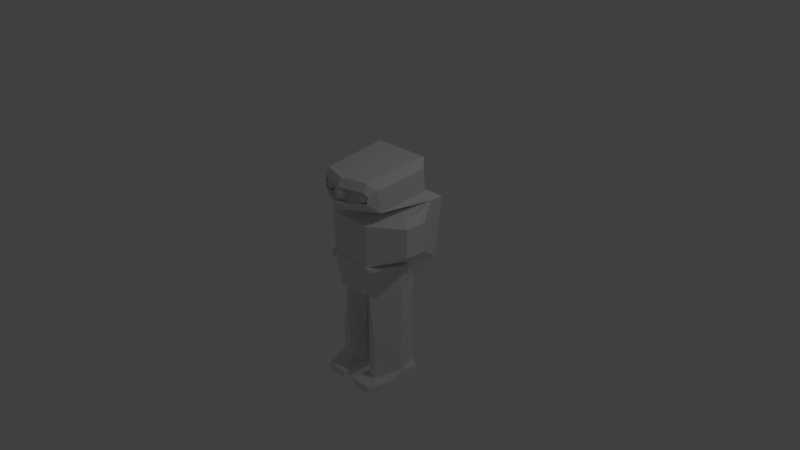 # Source: RobotSoldier.blend  (saved by Blender 2.78.0; exported with 4.5.12 LTS)
import bpy
from mathutils import Matrix  # noqa: F401  (used for matrix-valued properties, if any)

bpy.ops.wm.read_factory_settings(use_empty=True)
scene = bpy.context.scene
scene.name = 'Scene'

# ---- collections
col_collection_1 = bpy.data.collections.new('Collection 1'); scene.collection.children.link(col_collection_1)

# ---- materials (node trees are filled in below, after node groups)
mat_roboeyematerial = bpy.data.materials.new('RoboEyeMaterial')
mat_roboeyematerial.alpha_threshold = 0.0
mat_roboeyematerial.use_transparent_shadow = False
mat_roboeyematerial.roughness = 0.5
mat_robometal = bpy.data.materials.new('RoboMetal')
mat_robometal.alpha_threshold = 0.0
mat_robometal.use_transparent_shadow = False
mat_robometal.roughness = 0.5
mat_robometal.line_color = (0.0, 0.0, 0.0, 1.0)

# ---- material node trees

# ---- world
world_world = bpy.data.worlds.new('World'); scene.world = world_world
world_world.color = (0.05088, 0.05088, 0.05088)
world_world.use_sun_shadow = False
world_world.sun_shadow_jitter_overblur = 0.0
world_world.cycles.sampling_method = 'MANUAL'

# ---- cameras
cam_camera = bpy.data.cameras.new('Camera')
cam_camera.clip_end = 100.0
cam_camera.lens = 35.0
cam_camera.sensor_width = 32.0
cam_camera.sensor_height = 18.0
cam_camera.ortho_scale = 7.314
cam_camera.dof.focus_distance = 0.0
cam_camera.dof.aperture_fstop = 128.0

# ---- lights
light_lamp = bpy.data.lights.new('Lamp', 'POINT')
light_lamp.transmission_factor = 0.0
light_lamp.cutoff_distance = 30.0
light_lamp.energy = 100.0
light_lamp.shadow_buffer_clip_start = 1.001
light_lamp.shadow_soft_size = 0.1
light_lamp.shadow_maximum_resolution = 0.006
light_lamp.use_absolute_resolution = True

# ---- meshes
me_sphere = bpy.data.meshes.new('Sphere')
me_sphere.from_pydata([(0.0, 0.309, 0.9511), (0.0, 0.5878, 0.809), (0.0, 0.809, 0.5878), (0.0, 0.9511, -0.309), (0.0, 0.809, -0.5878), (0.1816, 0.25, 0.9511), (0.3455, 0.4755, 0.809), (0.4755, 0.6545, 0.5878), (0.559, 0.7694, 0.309), (0.5878, 0.809, -4.371e-08), (0.559, 0.7694, -0.309), (0.4755, 0.6545, -0.5878), (0.3455, 0.4755, -0.809), (0.1816, 0.25, -0.9511), (0.2939, 0.09549, 0.9511), (0.559, 0.1816, 0.809), (0.7694, 0.25, 0.5878), (0.9045, 0.2939, 0.309), (0.9511, 0.309, -4.371e-08), (0.9045, 0.2939, -0.309), (0.7694, 0.25, -0.5878), (0.559, 0.1816, -0.809), (0.2939, 0.09549, -0.9511), (0.2939, -0.09549, 0.9511), (0.559, -0.1816, 0.809), (0.7694, -0.25, 0.5878), (0.9045, -0.2939, 0.309), (0.9511, -0.309, -4.371e-08), (0.9045, -0.2939, -0.309), (0.7694, -0.25, -0.5878), (0.559, -0.1816, -0.809), (0.2939, -0.09549, -0.9511), (0.1816, -0.25, 0.9511), (0.3455, -0.4755, 0.809), (0.4755, -0.6545, 0.5878), (0.559, -0.7694, 0.309), (0.5878, -0.809, -4.371e-08), (0.559, -0.7694, -0.309), (0.4755, -0.6545, -0.5878), (0.3455, -0.4755, -0.809), (0.1816, -0.25, -0.9511), (2.761e-08, -0.309, 0.9511), (7.232e-08, -0.5878, 0.809), (-1.709e-08, -0.809, 0.5878), (1.021e-07, -0.9511, 0.309), (1.319e-07, -1.0, -4.371e-08), (-4.689e-08, -0.9511, -0.309), (-1.709e-08, -0.809, -0.5878), (7.232e-08, -0.5878, -0.809), (1.271e-08, -0.309, -0.9511), (0.0, -3.258e-07, -1.0), (-1.915e-07, -5.895e-07, 1.0), (-0.1816, -0.25, 0.9511), (-0.3455, -0.4755, 0.809), (-0.4755, -0.6545, 0.5878), (-0.559, -0.7694, 0.309), (-0.5878, -0.809, -4.371e-08), (-0.559, -0.7694, -0.309), (-0.4755, -0.6545, -0.5878), (-0.3455, -0.4755, -0.809), (-0.1816, -0.25, -0.9511), (-0.2939, -0.09549, 0.9511), (-0.559, -0.1816, 0.809), (-0.7694, -0.25, 0.5878), (-0.9045, -0.2939, 0.309), (-0.9511, -0.309, -4.371e-08), (-0.9045, -0.2939, -0.309), (-0.7694, -0.25, -0.5878), (-0.559, -0.1816, -0.809), (-0.2939, -0.09549, -0.9511), (-0.2939, 0.09549, 0.9511), (-0.559, 0.1816, 0.809), (-0.7694, 0.25, 0.5878), (-0.9045, 0.2939, 0.309), (-0.9511, 0.309, -4.371e-08), (-0.9045, 0.2939, -0.309), (-0.7694, 0.25, -0.5878), (-0.559, 0.1816, -0.809), (-0.2939, 0.09549, -0.9511), (-0.1816, 0.25, 0.9511), (-0.3455, 0.4755, 0.809), (-0.4755, 0.6545, 0.5878), (-0.559, 0.7694, 0.309), (-0.5878, 0.809, -4.371e-08), (-0.559, 0.7694, -0.309), (-0.4755, 0.6545, -0.5878), (-0.3455, 0.4755, -0.809), (-0.1816, 0.25, -0.9511), (-1.065e-07, 0.9511, 0.309), (-1.959e-07, 1.0, -4.371e-08), (-1.065e-07, 0.5878, -0.809), (-1.709e-08, 0.309, -0.9511)], [], [(88, 2, 7, 8), (0, 51, 5), (90, 4, 11, 12), (89, 88, 8, 9), (1, 0, 5, 6), (91, 90, 12, 13), (3, 89, 9, 10), (2, 1, 6, 7), (50, 91, 13), (4, 3, 10, 11), (8, 7, 16, 17), (5, 51, 14), (12, 11, 20, 21), (9, 8, 17, 18), (6, 5, 14, 15), (13, 12, 21, 22), (10, 9, 18, 19), (7, 6, 15, 16), (50, 13, 22), (11, 10, 19, 20), (20, 19, 28, 29), (17, 16, 25, 26), (14, 51, 23), (21, 20, 29, 30), (18, 17, 26, 27), (15, 14, 23, 24), (22, 21, 30, 31), (19, 18, 27, 28), (16, 15, 24, 25), (50, 22, 31), (25, 24, 33, 34), (50, 31, 40), (29, 28, 37, 38), (26, 25, 34, 35), (23, 51, 32), (30, 29, 38, 39), (27, 26, 35, 36), (24, 23, 32, 33), (31, 30, 39, 40), (28, 27, 36, 37), (40, 39, 48, 49), (37, 36, 45, 46), (34, 33, 42, 43), (50, 40, 49), (38, 37, 46, 47), (35, 34, 43, 44), (32, 51, 41), (39, 38, 47, 48), (36, 35, 44, 45), (33, 32, 41, 42), (45, 44, 55, 56), (42, 41, 52, 53), (49, 48, 59, 60), (46, 45, 56, 57), (43, 42, 53, 54), (50, 49, 60), (47, 46, 57, 58), (44, 43, 54, 55), (41, 51, 52), (48, 47, 58, 59), (52, 51, 61), (59, 58, 67, 68), (56, 55, 64, 65), (53, 52, 61, 62), (60, 59, 68, 69), (57, 56, 65, 66), (54, 53, 62, 63), (50, 60, 69), (58, 57, 66, 67), (55, 54, 63, 64), (64, 63, 72, 73), (61, 51, 70), (68, 67, 76, 77), (65, 64, 73, 74), (62, 61, 70, 71), (69, 68, 77, 78), (66, 65, 74, 75), (63, 62, 71, 72), (50, 69, 78), (67, 66, 75, 76), (50, 78, 87), (76, 75, 84, 85), (73, 72, 81, 82), (70, 51, 79), (77, 76, 85, 86), (74, 73, 82, 83), (71, 70, 79, 80), (78, 77, 86, 87), (75, 74, 83, 84), (72, 71, 80, 81), (84, 83, 89, 3), (81, 80, 1, 2), (50, 87, 91), (85, 84, 3, 4), (82, 81, 2, 88), (79, 51, 0), (86, 85, 4, 90), (83, 82, 88, 89), (80, 79, 0, 1), (87, 86, 90, 91)])
_uv = me_sphere.uv_layers.new(name='UVMap')
_uv.uv.foreach_set('vector', [0.5342, 0.1645, 0.6016, 0.1827, 0.5961, 0.3386, 0.5276, 0.3478, 0.7372, 0.265, 0.7925, 0.3256, 0.7243, 0.3198, 0.917, 0.5672, 0.9663, 0.5416, 1.0, 0.6851, 0.9415, 0.6714, 0.4626, 0.1551, 0.5342, 0.1645, 0.5276, 0.3478, 0.4557, 0.3478, 0.6909, 0.2034, 0.7372, 0.265, 0.7243, 0.3198, 0.6664, 0.3077, 0.86, 0.6089, 0.917, 0.5672, 0.9415, 0.6714, 0.8729, 0.6637, 0.3939, 0.1553, 0.4626, 0.1551, 0.4557, 0.3478, 0.3873, 0.3386, 0.6016, 0.1827, 0.6583, 0.2078, 0.6543, 0.3211, 0.5961, 0.3386, 0.801, 0.6628, 0.86, 0.6089, 0.8729, 0.6637, 0.3348, 0.1651, 0.3939, 0.1553, 0.3873, 0.3386, 0.3292, 0.321, 0.5276, 0.3478, 0.5961, 0.3386, 0.6016, 0.4655, 0.5342, 0.4969, 0.7243, 0.3198, 0.7925, 0.3256, 0.7382, 0.3755, 0.9415, 0.6714, 1.0, 0.6851, 0.9636, 0.831, 0.9151, 0.7774, 0.4557, 0.3478, 0.5276, 0.3478, 0.5342, 0.4969, 0.4626, 0.5046, 0.6664, 0.3077, 0.7243, 0.3198, 0.7382, 0.3755, 0.6928, 0.4137, 0.8729, 0.6637, 0.9415, 0.6714, 0.9151, 0.7774, 0.859, 0.7195, 0.3873, 0.3386, 0.4557, 0.3478, 0.4626, 0.5046, 0.3939, 0.4876, 0.5961, 0.3386, 0.6543, 0.3211, 0.6583, 0.4133, 0.6016, 0.4655, 0.801, 0.6628, 0.8729, 0.6637, 0.859, 0.7195, 0.3292, 0.321, 0.3873, 0.3386, 0.3939, 0.4876, 0.3348, 0.4478, 0.9636, 0.831, 1.0, 0.8749, 0.8912, 0.9837, 0.8711, 0.9236, 0.5478, 1.0, 0.4772, 0.9946, 0.4772, 0.8613, 0.5478, 0.8432, 0.7382, 0.3755, 0.7925, 0.3256, 0.7735, 0.4108, 0.9151, 0.7774, 0.9636, 0.831, 0.8711, 0.9236, 0.8478, 0.8447, 0.6132, 0.983, 0.5478, 1.0, 0.5478, 0.8432, 0.6132, 0.8181, 0.4081, 0.9674, 0.3475, 0.921, 0.3475, 0.87, 0.4081, 0.8705, 0.859, 0.7195, 0.9151, 0.7774, 0.8478, 0.8447, 0.8237, 0.7548, 0.6668, 0.9452, 0.6132, 0.983, 0.6132, 0.8181, 0.6668, 0.7885, 0.4772, 0.9946, 0.4081, 0.9674, 0.4081, 0.8705, 0.4772, 0.8613, 0.801, 0.6628, 0.859, 0.7195, 0.8237, 0.7548, 0.4772, 0.8613, 0.4081, 0.8705, 0.3813, 0.7631, 0.4403, 0.7135, 0.801, 0.6628, 0.8237, 0.7548, 0.7804, 0.7563, 0.8711, 0.9236, 0.8912, 0.9837, 0.7579, 0.9884, 0.7577, 0.9275, 0.5478, 0.8432, 0.4772, 0.8613, 0.4403, 0.7135, 0.5044, 0.6694, 0.7735, 0.4108, 0.7925, 0.3256, 0.8168, 0.4124, 0.8478, 0.8447, 0.8711, 0.9236, 0.7577, 0.9275, 0.7655, 0.8476, 0.6132, 0.8181, 0.5478, 0.8432, 0.5044, 0.6694, 0.5676, 0.6354, 0.4081, 0.8705, 0.3475, 0.87, 0.3334, 0.8136, 0.3813, 0.7631, 0.8237, 0.7548, 0.8478, 0.8447, 0.7655, 0.8476, 0.7804, 0.7563, 0.6668, 0.7885, 0.6132, 0.8181, 0.5676, 0.6354, 0.6235, 0.6147, 0.7804, 0.7563, 0.7655, 0.8476, 0.6994, 0.7849, 0.7457, 0.7234, 0.2222, 0.4875, 0.1515, 0.5046, 0.1334, 0.3495, 0.205, 0.34, 0.4403, 0.7135, 0.3813, 0.7631, 0.338, 0.6862, 0.3806, 0.6076, 0.801, 0.6628, 0.7804, 0.7563, 0.7457, 0.7234, 0.2871, 0.4473, 0.2222, 0.4875, 0.205, 0.34, 0.2725, 0.3218, 0.5044, 0.6694, 0.4403, 0.7135, 0.3806, 0.6076, 0.4343, 0.545, 0.8168, 0.4124, 0.7925, 0.3256, 0.8515, 0.3794, 0.7655, 0.8476, 0.7577, 0.9275, 0.6668, 0.8413, 0.6994, 0.7849, 0.5676, 0.6354, 0.5044, 0.6694, 0.4343, 0.545, 0.4938, 0.5046, 0.8424, 0.4838, 0.8168, 0.4124, 0.8515, 0.3794, 0.9085, 0.4212, 0.1334, 0.3495, 0.06472, 0.3493, 0.05815, 0.166, 0.1265, 0.1567, 0.9085, 0.4212, 0.8515, 0.3794, 0.8644, 0.3246, 0.933, 0.3169, 0.7457, 0.7234, 0.6994, 0.7849, 0.6749, 0.6807, 0.7328, 0.6686, 0.205, 0.34, 0.1334, 0.3495, 0.1265, 0.1567, 0.1985, 0.1567, 0.9578, 0.4467, 0.9085, 0.4212, 0.933, 0.3169, 0.9915, 0.3033, 0.801, 0.6628, 0.7457, 0.7234, 0.7328, 0.6686, 0.2725, 0.3218, 0.205, 0.34, 0.1985, 0.1567, 0.2669, 0.1659, 0.06472, 0.3493, 0.005589, 0.3395, 0.0, 0.1836, 0.05815, 0.166, 0.8515, 0.3794, 0.7925, 0.3256, 0.8644, 0.3246, 0.3292, 0.2967, 0.2725, 0.3218, 0.2669, 0.1659, 0.3251, 0.1834, 0.8644, 0.3246, 0.7925, 0.3256, 0.8505, 0.2689, 0.3251, 0.1834, 0.2669, 0.1659, 0.2725, 0.0391, 0.3292, 0.0913, 0.1265, 0.1567, 0.05815, 0.166, 0.06472, 0.01692, 0.1334, 0.0, 0.933, 0.3169, 0.8644, 0.3246, 0.8505, 0.2689, 0.9066, 0.2109, 0.7328, 0.6686, 0.6749, 0.6807, 0.7013, 0.5747, 0.7467, 0.6129, 0.1985, 0.1567, 0.1265, 0.1567, 0.1334, 0.0, 0.205, 0.007643, 0.9915, 0.3033, 0.933, 0.3169, 0.9066, 0.2109, 0.9552, 0.1574, 0.801, 0.6628, 0.7328, 0.6686, 0.7467, 0.6129, 0.2669, 0.1659, 0.1985, 0.1567, 0.205, 0.007643, 0.2725, 0.0391, 0.05815, 0.166, 0.0, 0.1836, 0.005589, 0.05675, 0.06472, 0.01692, 0.9915, 0.1135, 0.9552, 0.1574, 0.8626, 0.06478, 0.8827, 0.004628, 0.8505, 0.2689, 0.7925, 0.3256, 0.8152, 0.2335, 0.07473, 0.5371, 0.1438, 0.5099, 0.1438, 0.6433, 0.07473, 0.634, 0.2798, 0.5216, 0.3334, 0.5593, 0.3334, 0.7161, 0.2798, 0.6864, 0.9066, 0.2109, 0.8505, 0.2689, 0.8152, 0.2335, 0.8393, 0.1437, 0.01409, 0.5836, 0.07473, 0.5371, 0.07473, 0.634, 0.01409, 0.6345, 0.2144, 0.5046, 0.2798, 0.5216, 0.2798, 0.6864, 0.2144, 0.6613, 0.9552, 0.1574, 0.9066, 0.2109, 0.8393, 0.1437, 0.8626, 0.06478, 0.801, 0.6628, 0.7467, 0.6129, 0.782, 0.5775, 0.1438, 0.5099, 0.2144, 0.5046, 0.2144, 0.6613, 0.1438, 0.6433, 0.801, 0.6628, 0.782, 0.5775, 0.8253, 0.576, 0.1438, 0.6433, 0.2144, 0.6613, 0.171, 0.8351, 0.1069, 0.7911, 0.8827, 0.004628, 0.8626, 0.06478, 0.7492, 0.06084, 0.7494, 0.0, 0.8152, 0.2335, 0.7925, 0.3256, 0.7719, 0.232, 0.07473, 0.634, 0.1438, 0.6433, 0.1069, 0.7911, 0.04793, 0.7414, 0.2798, 0.6864, 0.3334, 0.7161, 0.29, 0.8899, 0.2341, 0.8691, 0.8393, 0.1437, 0.8152, 0.2335, 0.7719, 0.232, 0.757, 0.1408, 0.01409, 0.6345, 0.07473, 0.634, 0.04793, 0.7414, 0.0, 0.691, 0.2144, 0.6613, 0.2798, 0.6864, 0.2341, 0.8691, 0.171, 0.8351, 0.8626, 0.06478, 0.8393, 0.1437, 0.757, 0.1408, 0.7492, 0.06084, 0.171, 0.8351, 0.2341, 0.8691, 0.1603, 1.0, 0.1008, 0.9596, 0.7492, 0.06084, 0.757, 0.1408, 0.6909, 0.2034, 0.6583, 0.1471, 0.801, 0.6628, 0.8253, 0.576, 0.86, 0.6089, 0.1069, 0.7911, 0.171, 0.8351, 0.1008, 0.9596, 0.04715, 0.897, 0.5514, 0.01705, 0.6163, 0.05726, 0.6016, 0.1827, 0.5342, 0.1645, 0.7719, 0.232, 0.7925, 0.3256, 0.7372, 0.265, 0.04793, 0.7414, 0.1069, 0.7911, 0.04715, 0.897, 0.004549, 0.8184, 0.4807, 0.0, 0.5514, 0.01705, 0.5342, 0.1645, 0.4626, 0.1551, 0.757, 0.1408, 0.7719, 0.232, 0.7372, 0.265, 0.6909, 0.2034, 0.8253, 0.576, 0.8509, 0.5046, 0.917, 0.5672, 0.86, 0.6089])
me_sphere.materials.append(mat_roboeyematerial)
me_sphere.use_remesh_preserve_volume = False
me_sphere.use_remesh_preserve_attributes = False
me_sphere.use_mirror_vertex_groups = False
me_sphere.update()
me_cube = bpy.data.meshes.new('Cube')
me_cube.from_pydata([(0.5, 0.5, 0.9), (0.45, -0.2, 0.8), (0.5, 0.4701, 1.199), (0.45, -0.2299, 1.099), (0.6, 0.7, 0.8), (0.5, 0.7, -0.1), (0.4, 0.6, -0.2), (0.3, -0.3, 0.6), (0.35, -0.3299, 1.199), (0.4, 0.5701, 1.299), (0.2, -0.3, -0.4), (0.2, 0.6, 0.9), (0.3, 3.725e-08, 0.7), (0.5, 0.1, -0.3), (0.4, 0.4, -1.0), (0.3, -0.2, -1.1), (0.5, 0.1, -1.0), (0.4, 0.4, -1.6), (0.3, -0.2, -1.7), (0.5, 0.1, -1.6), (0.4, 0.4, -0.3), (0.1, 0.5, -1.0), (0.1, 0.5, -1.7), (0.1, 0.5, -0.4), (0.4, -0.4, -1.7), (0.2, -0.2, -0.4), (0.6, 0.5, 0.8), (0.5, 0.2, -5.96e-08), (0.6, 0.1, 0.7), (0.6, 0.3, 0.7), (0.7, 2.235e-08, 0.6), (0.7, 0.3, 0.6), (0.7, 2.235e-08, 0.2), (0.7, 0.3, 0.2), (0.6, 0.3, 0.2), (0.4, -0.4, -1.8), (0.2, -0.2, -1.1), (0.2, -0.2, -1.7), (0.1, -0.4, -1.7), (0.1, 2.98e-08, -1.1), (0.1, 2.98e-08, -1.7), (0.1, -0.4, -1.8), (0.3, 0.5, -1.8), (0.1, 0.5, -1.8), (0.5, -0.1, -1.7), (0.5, -0.1, -1.8), (0.5, 0.4, -1.7), (0.5, 0.4, -1.8), (0.3, 0.5, -1.7), (0.2, 0.6, 1.2), (0.3, -0.3, 0.03), (0.3, -0.3, -0.03), (0.5561, 0.1172, -5.96e-08), (0.3561, -0.3228, 0.03), (0.3561, -0.3228, -0.03), (-0.5, 0.5, 0.9), (-0.45, -0.2, 0.8), (-0.5, 0.4701, 1.199), (-0.45, -0.2299, 1.099), (-0.6, 0.7, 0.8), (-0.5, 0.7, -0.1), (-0.4, 0.6, -0.2), (0.0, -0.3, -0.4), (-0.3, -0.3, 0.6), (-0.35, -0.3299, 1.199), (0.0, -0.3, 0.6), (-0.4, 0.5701, 1.299), (0.0, -0.5, 0.8), (-0.2, -0.3, -0.4), (-0.2, 0.6, 0.9), (0.0, 0.7, -0.1), (0.0, 0.7, 0.8), (0.0, 0.6, -0.2), (-0.3, 3.725e-08, 0.7), (0.0, 1.49e-08, 0.7), (0.0, 0.5701, 1.299), (0.0, -0.4299, 1.199), (-0.5, 0.1, -0.3), (-0.4, 0.4, -1.0), (-0.3, -0.2, -1.1), (-0.5, 0.1, -1.0), (-0.4, 0.4, -1.6), (-0.3, -0.2, -1.7), (-0.5, 0.1, -1.6), (-0.4, 0.4, -0.3), (-0.1, 0.5, -1.0), (-0.1, 0.5, -1.7), (-0.1, 0.5, -0.4), (-0.4, -0.4, -1.7), (-0.2, -0.2, -0.4), (-0.6, 0.5, 0.8), (-0.5, 0.2, -5.96e-08), (-0.6, 0.1, 0.7), (-0.6, 0.3, 0.7), (-0.7, 2.235e-08, 0.6), (-0.7, 0.3, 0.6), (-0.7, 2.235e-08, 0.2), (-0.7, 0.3, 0.2), (-0.6, 0.3, 0.2), (0.0, 0.4, -0.2), (-0.4, -0.4, -1.8), (-0.2, -0.2, -1.1), (-0.2, -0.2, -1.7), (-0.1, -0.4, -1.7), (-0.1, 2.98e-08, -1.1), (-0.1, 2.98e-08, -1.7), (0.0, -3.353e-07, -0.4), (-0.1, -0.4, -1.8), (-0.3, 0.5, -1.8), (-0.1, 0.5, -1.8), (-0.5, -0.1, -1.7), (-0.5, -0.1, -1.8), (-0.5, 0.4, -1.7), (-0.5, 0.4, -1.8), (-0.3, 0.5, -1.7), (0.0, 0.6, 0.9), (-0.2, 0.6, 1.2), (0.0, 0.6, 1.2), (-0.3, -0.3, 0.03), (0.0, -0.3, 0.03), (-0.3, -0.3, -0.03), (0.0, -0.3, -0.03), (-0.5561, 0.1172, -5.96e-08), (-0.3561, -0.3228, 0.03), (0.0, -0.3228, 0.03), (-0.3561, -0.3228, -0.03), (0.0, -0.3228, -0.03), (0.35, -0.3848, 1.089), (0.1755, -0.4648, 0.8995), (0.3813, -0.358, 0.9364), (0.3908, -0.3482, 1.039), (-0.1755, -0.4648, 0.8995), (-0.35, -0.3848, 1.089), (-0.3908, -0.3482, 1.039), (-0.3813, -0.358, 0.9364), (0.0, -0.4848, 1.089), (0.0, -0.515, 0.8995), (0.35, -0.2848, 1.089), (-0.35, -0.2848, 1.089), (0.0, -0.3848, 1.089), (0.1755, -0.3648, 0.8995), (-0.1755, -0.3648, 0.8995), (0.0, -0.415, 0.8995), (0.3813, -0.258, 0.9364), (0.3908, -0.2482, 1.039), (-0.3908, -0.2482, 1.039), (-0.3813, -0.258, 0.9364)], [], [(1, 0, 2, 3), (15, 16, 13, 25), (3, 2, 9, 8), (71, 11, 0, 4), (70, 71, 4, 5), (7, 12, 74, 65), (1, 67, 74, 12), (0, 1, 12, 26), (75, 76, 9), (8, 127, 130, 3), (67, 1, 129, 128), (8, 76, 135, 127), (64, 132, 135, 76), (1, 3, 130, 129), (5, 6, 72, 70), (14, 16, 19, 17), (15, 18, 19, 16), (20, 13, 16, 14), (20, 14, 21, 23), (14, 17, 22, 21), (10, 25, 51), (4, 0, 26), (5, 4, 26), (28, 30, 31, 29), (7, 28, 12), (29, 26, 28), (26, 12, 28), (30, 32, 33, 31), (28, 7, 30), (29, 31, 26), (33, 34, 31), (31, 34, 26), (26, 34, 5), (25, 27, 51), (51, 54, 126, 121), (27, 34, 32), (27, 5, 34), (27, 32, 50), (13, 20, 27), (27, 20, 5), (6, 5, 20), (6, 20, 23, 72), (23, 99, 72), (18, 37, 38, 24), (15, 36, 37, 18), (36, 39, 40, 37), (21, 22, 40, 39), (23, 21, 39, 106), (39, 36, 25, 106), (15, 25, 36), (62, 106, 10), (10, 106, 25), (99, 23, 106), (38, 41, 35, 24), (41, 43, 42, 35), (38, 37, 40), (40, 22, 43), (41, 38, 40, 43), (35, 45, 44, 24), (45, 47, 46, 44), (24, 44, 18), (19, 18, 44), (44, 46, 19), (19, 46, 17), (48, 46, 47, 42), (42, 43, 22, 48), (46, 48, 17), (22, 17, 48), (32, 30, 7, 50), (62, 10, 51, 121), (32, 34, 33), (11, 115, 117, 49), (75, 9, 49, 117), (9, 2, 49), (11, 49, 2, 0), (71, 115, 11), (35, 42, 47, 45), (9, 76, 8), (65, 119, 50, 7), (54, 52, 53), (27, 25, 13), (54, 53, 124, 126), (27, 52, 54, 51), (119, 124, 53, 50), (50, 53, 52, 27), (56, 58, 57, 55), (79, 89, 77, 80), (58, 64, 66, 57), (71, 59, 55, 69), (70, 60, 59, 71), (63, 65, 74, 73), (56, 73, 74, 67), (55, 90, 73, 56), (75, 66, 76), (64, 58, 133, 132), (56, 134, 133, 58), (67, 131, 134, 56), (136, 131, 67), (60, 70, 72, 61), (78, 81, 83, 80), (79, 80, 83, 82), (84, 78, 80, 77), (84, 87, 85, 78), (78, 85, 86, 81), (68, 120, 89), (59, 90, 55), (60, 90, 59), (92, 93, 95, 94), (63, 73, 92), (93, 92, 90), (90, 92, 73), (94, 95, 97, 96), (92, 94, 63), (93, 90, 95), (97, 95, 98), (95, 90, 98), (90, 60, 98), (89, 120, 91), (120, 121, 126, 125), (91, 96, 98), (91, 98, 60), (91, 118, 96), (77, 91, 84), (91, 60, 84), (61, 84, 60), (61, 72, 87, 84), (87, 72, 99), (82, 88, 103, 102), (79, 82, 102, 101), (101, 102, 105, 104), (85, 104, 105, 86), (87, 106, 104, 85), (104, 106, 89, 101), (79, 101, 89), (62, 68, 106), (68, 89, 106), (99, 106, 87), (103, 88, 100, 107), (107, 100, 108, 109), (103, 105, 102), (105, 109, 86), (107, 109, 105, 103), (100, 88, 110, 111), (111, 110, 112, 113), (88, 82, 110), (83, 110, 82), (110, 83, 112), (83, 81, 112), (114, 108, 113, 112), (108, 114, 86, 109), (112, 81, 114), (86, 114, 81), (96, 118, 63, 94), (62, 121, 120, 68), (96, 97, 98), (69, 116, 117, 115), (75, 117, 116, 66), (66, 116, 57), (69, 55, 57, 116), (71, 69, 115), (100, 111, 113, 108), (66, 64, 76), (65, 63, 118, 119), (125, 123, 122), (91, 77, 89), (125, 126, 124, 123), (91, 120, 125, 122), (119, 118, 123, 124), (118, 91, 122, 123), (142, 139, 141), (139, 142, 140), (139, 140, 137), (144, 137, 140, 143), (136, 67, 128), (132, 138, 139, 135), (135, 139, 137, 127), (136, 142, 141, 131), (136, 128, 140, 142), (134, 146, 145, 133), (130, 144, 143, 129), (130, 127, 137, 144), (132, 133, 145, 138), (134, 131, 141, 146), (128, 129, 143, 140), (141, 139, 138, 145), (145, 146, 141)])
_uv = me_cube.uv_layers.new(name='UVMap')
_uv.uv.foreach_set('vector', [0.4544, 0.1056, 0.3031, 0.08281, 0.3099, 0.01879, 0.4611, 0.0416, 0.4536, 0.5171, 0.3874, 0.4903, 0.3881, 0.3402, 0.4551, 0.3696, 0.4611, 0.0416, 0.3099, 0.01879, 0.2892, 0.0, 0.4836, 0.02283, 0.1295, 0.1079, 0.1727, 0.08616, 0.2374, 0.08603, 0.2589, 0.1079, 0.1295, 0.3024, 0.1295, 0.1079, 0.2589, 0.1079, 0.2374, 0.3024, 0.4338, 0.8204, 0.3679, 0.8332, 0.3679, 0.7881, 0.4338, 0.7752, 0.9046, 0.717, 0.9046, 0.8338, 0.8152, 0.7729, 0.8511, 0.719, 0.3031, 0.08281, 0.4544, 0.1056, 0.4123, 0.1311, 0.3022, 0.1016, 0.06011, 0.6702, 0.06416, 0.8873, 0.0, 0.6695, 0.4836, 0.02283, 0.4953, 0.04639, 0.487, 0.05588, 0.4611, 0.0416, 0.9694, 0.09725, 0.9718, 0.0, 1.0, 0.01485, 0.9912, 0.05932, 0.9694, 0.3458, 0.9702, 0.2701, 0.9944, 0.2701, 0.9936, 0.3458, 0.9694, 0.1945, 0.9936, 0.1945, 0.9944, 0.2701, 0.9702, 0.2701, 0.4544, 0.1056, 0.4611, 0.0416, 0.487, 0.05588, 0.4891, 0.0782, 0.2374, 0.3024, 0.2158, 0.3239, 0.1295, 0.3239, 0.1295, 0.3024, 0.3235, 0.493, 0.3874, 0.4903, 0.3868, 0.619, 0.3229, 0.6216, 0.4536, 0.5171, 0.4529, 0.6458, 0.3868, 0.619, 0.3874, 0.4903, 0.3242, 0.3428, 0.3881, 0.3402, 0.3874, 0.4903, 0.3235, 0.493, 0.2158, 0.3452, 0.2159, 0.4965, 0.1511, 0.4966, 0.1511, 0.367, 0.2159, 0.4965, 0.2159, 0.6262, 0.1511, 0.6479, 0.1511, 0.4966, 0.8639, 0.3139, 0.8616, 0.2924, 0.9453, 0.3047, 0.2591, 0.1016, 0.3031, 0.08281, 0.3022, 0.1016, 0.2589, 0.2973, 0.2591, 0.1016, 0.3022, 0.1016, 0.3884, 0.1231, 0.409, 0.1418, 0.3444, 0.1418, 0.3452, 0.123, 0.4338, 0.8204, 0.3464, 0.8775, 0.3679, 0.8332, 0.3452, 0.123, 0.3022, 0.1016, 0.3884, 0.1231, 0.2589, 0.8894, 0.3679, 0.8332, 0.3464, 0.8775, 0.409, 0.1418, 0.4086, 0.2276, 0.3439, 0.2276, 0.3444, 0.1418, 0.6374, 0.5917, 0.6178, 0.6583, 0.6133, 0.572, 0.3452, 0.123, 0.3444, 0.1418, 0.3022, 0.1016, 0.02093, 0.9059, 0.04187, 0.9007, 0.04187, 0.9898, 0.3444, 0.1418, 0.3447, 0.2303, 0.3022, 0.1016, 0.3022, 0.1016, 0.3447, 0.2303, 0.2589, 0.2973, 0.8616, 0.2924, 0.9453, 0.1945, 0.9453, 0.3047, 0.6714, 0.9022, 0.6665, 0.9143, 0.6665, 0.8374, 0.6714, 0.8374, 0.3669, 0.2758, 0.3447, 0.2303, 0.4086, 0.2276, 0.3669, 0.2758, 0.2589, 0.2973, 0.3447, 0.2303, 0.8393, 0.8849, 0.899, 0.8786, 0.899, 0.9849, 0.3881, 0.3402, 0.3242, 0.3428, 0.3669, 0.2758, 0.3669, 0.2758, 0.3242, 0.3428, 0.2589, 0.2973, 0.127, 0.9271, 0.1405, 0.9007, 0.1405, 0.9679, 0.2158, 0.3239, 0.2158, 0.3452, 0.1511, 0.367, 0.1295, 0.3239, 0.8437, 0.4056, 0.8181, 0.3611, 0.8611, 0.3581, 0.2881, 0.9326, 0.3031, 0.9326, 0.3164, 0.9757, 0.2713, 0.9757, 0.6374, 0.7231, 0.6589, 0.7231, 0.6589, 0.8527, 0.6374, 0.8527, 0.7037, 0.5685, 0.745, 0.5621, 0.7524, 0.6898, 0.7111, 0.6962, 0.8512, 0.5333, 0.8598, 0.6823, 0.7524, 0.6898, 0.745, 0.5621, 0.8437, 0.4056, 0.8512, 0.5333, 0.745, 0.5621, 0.7347, 0.4096, 0.745, 0.5621, 0.7037, 0.5685, 0.695, 0.4195, 0.7347, 0.4096, 0.6374, 0.7231, 0.6589, 0.572, 0.6589, 0.7231, 0.56, 0.9236, 0.4953, 0.9236, 0.56, 0.8804, 0.56, 0.8804, 0.4953, 0.9236, 0.5384, 0.8804, 0.8181, 0.3611, 0.8437, 0.4056, 0.7347, 0.4096, 0.085, 0.9655, 0.06343, 0.9655, 0.06343, 0.9007, 0.085, 0.9007, 0.9479, 3.933e-05, 0.9479, 0.1945, 0.9048, 0.1945, 0.8832, 0.0, 0.3164, 0.9757, 0.3031, 0.9326, 0.3199, 0.8894, 0.7524, 0.6898, 0.8598, 0.6823, 0.8611, 0.7036, 0.6678, 0.717, 0.6665, 0.6957, 0.7524, 0.6898, 0.8611, 0.7036, 0.4952, 0.6646, 0.4297, 0.6619, 0.4298, 0.6404, 0.4953, 0.6431, 0.4297, 0.6619, 0.3219, 0.6619, 0.322, 0.6404, 0.4298, 0.6404, 0.2713, 0.9757, 0.2589, 0.911, 0.2881, 0.9326, 0.9005, 0.6551, 0.9005, 0.7046, 0.8802, 0.6664, 0.4298, 0.6404, 0.322, 0.6404, 0.3868, 0.619, 0.3868, 0.619, 0.322, 0.6404, 0.3229, 0.6216, 0.1943, 0.6479, 0.2374, 0.6478, 0.2374, 0.6694, 0.1943, 0.6695, 0.1943, 0.6695, 0.1511, 0.6695, 0.1511, 0.6479, 0.1943, 0.6479, 0.2374, 0.6478, 0.1943, 0.6479, 0.2159, 0.6262, 0.1511, 0.6479, 0.2159, 0.6262, 0.1943, 0.6479, 0.5274, 0.5788, 0.6133, 0.572, 0.6178, 0.6583, 0.4953, 0.6681, 0.9409, 0.5903, 0.9409, 0.6335, 0.8611, 0.6551, 0.8611, 0.5903, 0.1054, 0.9007, 0.1054, 0.969, 0.085, 0.9622, 0.1727, 0.08616, 0.1295, 0.08616, 0.1295, 0.02133, 0.1727, 0.02133, 0.1295, 0.0, 0.2158, 2.576e-08, 0.1727, 0.02133, 0.1295, 0.02133, 0.2158, 2.576e-08, 0.2374, 0.02148, 0.1727, 0.02133, 0.1727, 0.08616, 0.1727, 0.02133, 0.2374, 0.02148, 0.2374, 0.08603, 0.1295, 0.1079, 0.1295, 0.08616, 0.1727, 0.08616, 0.8832, 0.0, 0.9048, 0.1945, 0.8616, 0.1729, 0.8616, 0.06481, 0.0, 0.6695, 0.06416, 0.8873, 0.01271, 0.8651, 0.623, 0.7229, 0.5004, 0.7327, 0.4953, 0.6681, 0.6178, 0.6583, 0.9733, 0.4547, 0.9846, 0.3581, 0.9862, 0.4547, 0.3583, 0.8894, 0.3583, 1.0, 0.3199, 0.9425, 0.4777, 0.6646, 0.4906, 0.6646, 0.4906, 0.7415, 0.4777, 0.7415, 0.7792, 0.945, 0.7614, 0.9571, 0.6665, 0.9143, 0.6714, 0.9022, 0.866, 0.4335, 0.8611, 0.4332, 0.8611, 0.3797, 0.866, 0.3883, 0.866, 0.3883, 0.8611, 0.3797, 0.9555, 0.3581, 0.9733, 0.3673, 0.1826, 0.6979, 0.2463, 0.7018, 0.2463, 0.8541, 0.1826, 0.8501, 0.5217, 0.4464, 0.4953, 0.3031, 0.5482, 0.2595, 0.5767, 0.406, 0.1495, 0.8464, 0.1179, 0.8663, 0.1202, 0.6709, 0.1495, 0.6941, 0.4014, 0.8894, 0.4014, 0.9797, 0.3596, 0.9474, 0.3811, 0.9031, 0.1295, 0.3024, 0.02158, 0.3024, 0.0, 0.1079, 0.1295, 0.1079, 0.4338, 0.7301, 0.4338, 0.7752, 0.3679, 0.7881, 0.3679, 0.7429, 0.7969, 0.8786, 0.7792, 0.8267, 0.8152, 0.7729, 0.9046, 0.8338, 0.1826, 0.8501, 0.1653, 0.8458, 0.1495, 0.7383, 0.1826, 0.6979, 0.06011, 0.6702, 0.1202, 0.6709, 0.06416, 0.8873, 0.1179, 0.8663, 0.1495, 0.8464, 0.1484, 0.8726, 0.1342, 0.8797, 0.1826, 0.6979, 0.2139, 0.6695, 0.2356, 0.6751, 0.2463, 0.7018, 0.9694, 0.09725, 0.9912, 0.1352, 1.0, 0.1796, 0.9718, 0.1945, 0.9908, 0.09725, 0.9912, 0.1352, 0.9694, 0.09725, 0.02158, 0.3024, 0.1295, 0.3024, 0.1295, 0.3239, 0.04318, 0.3239, 0.6421, 0.3961, 0.6665, 0.5217, 0.6012, 0.5316, 0.5767, 0.406, 0.5217, 0.4464, 0.5767, 0.406, 0.6012, 0.5316, 0.5462, 0.572, 0.6135, 0.2496, 0.6421, 0.3961, 0.5767, 0.406, 0.5482, 0.2595, 0.04322, 0.3452, 0.1079, 0.367, 0.1079, 0.4966, 0.04322, 0.4965, 0.04322, 0.4965, 0.1079, 0.4966, 0.1079, 0.6479, 0.04322, 0.6262, 0.1523, 0.8541, 0.234, 0.864, 0.1495, 0.8755, 0.4014, 0.9797, 0.3583, 0.9779, 0.3596, 0.9474, 0.6665, 0.1915, 0.5856, 0.008725, 0.6277, 0.0, 0.3464, 0.6969, 0.3033, 0.6951, 0.3045, 0.6646, 0.3691, 0.6672, 0.4338, 0.7301, 0.3679, 0.7429, 0.3464, 0.6969, 0.2463, 0.8045, 0.2566, 0.7626, 0.2566, 0.8517, 0.2589, 0.7088, 0.3464, 0.6969, 0.3679, 0.7429, 0.6246, 0.9657, 0.56, 0.9664, 0.56, 0.8811, 0.6246, 0.8804, 0.3464, 0.6969, 0.3691, 0.6672, 0.4338, 0.7301, 0.3033, 0.6951, 0.2589, 0.7088, 0.3045, 0.6646, 0.0, 0.9845, 0.02093, 0.9007, 0.02093, 0.9898, 0.5494, 0.05613, 0.5856, 0.008725, 0.5679, 0.143, 0.5856, 0.008725, 0.6665, 0.1915, 0.5679, 0.143, 0.1495, 0.8755, 0.234, 0.864, 0.234, 0.9699, 0.6714, 0.7727, 0.6714, 0.8374, 0.6665, 0.8374, 0.6665, 0.7606, 0.557, 0.1924, 0.5025, 0.1529, 0.5679, 0.143, 0.557, 0.1924, 0.5679, 0.143, 0.6665, 0.1915, 0.4918, 0.8364, 0.4918, 0.9527, 0.4338, 0.8604, 0.5482, 0.2595, 0.557, 0.1924, 0.6135, 0.2496, 0.557, 0.1924, 0.6665, 0.1915, 0.6135, 0.2496, 0.9479, 0.3214, 0.9617, 0.2808, 0.9617, 0.3492, 0.04318, 0.3239, 0.1295, 0.3239, 0.1079, 0.367, 0.04322, 0.3452, 0.8423, 0.3113, 0.8616, 0.3581, 0.8186, 0.3555, 0.8093, 0.923, 0.7943, 0.8805, 0.8393, 0.8786, 0.8243, 0.9224, 0.9479, 0.1296, 0.9479, 0.0, 0.9694, 0.0, 0.9694, 0.1296, 0.7006, 0.1497, 0.709, 0.02129, 0.7526, 0.02659, 0.7443, 0.155, 0.8506, 0.1829, 0.7443, 0.155, 0.7526, 0.02659, 0.8603, 0.03308, 0.8423, 0.3113, 0.7353, 0.3075, 0.7443, 0.155, 0.8506, 0.1829, 0.7443, 0.155, 0.7353, 0.3075, 0.691, 0.2995, 0.7006, 0.1497, 0.9479, 0.1296, 0.9694, 0.1296, 0.9694, 0.2808, 0.56, 0.9236, 0.56, 0.9668, 0.4953, 0.9236, 0.56, 0.9668, 0.5384, 0.9668, 0.4953, 0.9236, 0.8186, 0.3555, 0.7353, 0.3075, 0.8423, 0.3113, 0.06343, 0.9007, 0.06343, 0.9655, 0.04187, 0.9655, 0.04187, 0.9007, 0.9908, 0.9115, 0.9262, 0.9115, 0.9477, 0.717, 0.9908, 0.7171, 0.8393, 0.8786, 0.8393, 0.965, 0.8243, 0.9224, 0.7526, 0.02659, 0.8616, 0.01168, 0.8603, 0.03308, 0.6679, 0.0, 0.8616, 0.01168, 0.7526, 0.02659, 0.6665, 0.0214, 0.4777, 0.8364, 0.4564, 0.8357, 0.4542, 0.7724, 0.4754, 0.773, 0.4754, 0.773, 0.4542, 0.7724, 0.4564, 0.6646, 0.4777, 0.6652, 0.7943, 0.8805, 0.8093, 0.923, 0.7792, 0.9459, 0.7947, 0.9897, 0.7792, 0.9459, 0.8093, 0.923, 0.4542, 0.7724, 0.4338, 0.7286, 0.4564, 0.6646, 0.4311, 0.9554, 0.4014, 0.8966, 0.4311, 0.8894, 0.06478, 0.6479, 0.06478, 0.6695, 0.02164, 0.6694, 0.02164, 0.6478, 0.06478, 0.6695, 0.06478, 0.6479, 0.1079, 0.6479, 0.1079, 0.6695, 0.02164, 0.6478, 0.04322, 0.6262, 0.06478, 0.6479, 0.1079, 0.6479, 0.06478, 0.6479, 0.04322, 0.6262, 0.5514, 0.8804, 0.5056, 0.7974, 0.6281, 0.7876, 0.6374, 0.8736, 0.9409, 0.5903, 0.8611, 0.5903, 0.8611, 0.5255, 0.9409, 0.5471, 0.127, 0.9007, 0.127, 0.9655, 0.1054, 0.9655, 0.08634, 0.08616, 0.08633, 0.02133, 0.1295, 0.02133, 0.1295, 0.08616, 0.1295, 0.0, 0.1295, 0.02133, 0.08633, 0.02133, 0.04318, 0.0, 0.04318, 0.0, 0.08633, 0.02133, 0.02162, 0.02148, 0.08634, 0.08616, 0.02162, 0.08603, 0.02162, 0.02148, 0.08633, 0.02133, 0.1295, 0.1079, 0.08634, 0.08616, 0.1295, 0.08616, 0.9262, 0.9115, 0.9046, 0.8467, 0.9046, 0.7386, 0.9477, 0.717, 0.1202, 0.6709, 0.1179, 0.8663, 0.06416, 0.8873, 0.623, 0.7229, 0.6281, 0.7876, 0.5056, 0.7974, 0.5004, 0.7327, 0.2589, 0.7626, 0.2463, 0.7606, 0.2589, 0.6695, 0.6246, 0.8804, 0.663, 0.9336, 0.6246, 0.991, 0.4777, 0.8185, 0.4777, 0.7415, 0.4906, 0.7415, 0.4906, 0.8185, 0.7792, 0.7291, 0.6714, 0.7727, 0.6665, 0.7606, 0.7614, 0.717, 0.866, 0.4335, 0.866, 0.4786, 0.8611, 0.4868, 0.8611, 0.4332, 0.866, 0.4786, 0.9733, 0.5178, 0.9555, 0.5255, 0.8611, 0.4868, 0.9816, 0.6099, 0.9409, 0.6099, 0.9817, 0.6478, 0.9409, 0.6099, 0.9816, 0.6099, 0.9817, 0.572, 0.9409, 0.6099, 0.9817, 0.572, 0.941, 0.5343, 0.9517, 0.5255, 0.941, 0.5343, 0.9817, 0.572, 0.9739, 0.5275, 0.9908, 0.09725, 0.9694, 0.09725, 0.9912, 0.05932, 0.1342, 0.8797, 0.1354, 0.8582, 0.08165, 0.8791, 0.08051, 0.9007, 0.08051, 0.9007, 0.08165, 0.8791, 0.03019, 0.8569, 0.02905, 0.8785, 0.2383, 0.9516, 0.2583, 0.9434, 0.2539, 0.9042, 0.234, 0.9124, 0.8819, 0.3139, 0.8819, 0.342, 0.8616, 0.3495, 0.8616, 0.3213, 0.2139, 0.6695, 0.2106, 0.6908, 0.2323, 0.6964, 0.2356, 0.6751, 0.487, 0.05588, 0.4655, 0.05587, 0.4675, 0.0782, 0.4891, 0.0782, 0.487, 0.05588, 0.4953, 0.04639, 0.4737, 0.04639, 0.4655, 0.05587, 0.1342, 0.8797, 0.1484, 0.8726, 0.1495, 0.8511, 0.1354, 0.8582, 0.2383, 0.8623, 0.234, 0.9124, 0.2539, 0.9042, 0.2583, 0.8541, 0.8611, 0.6551, 0.8611, 0.7048, 0.8802, 0.7148, 0.8802, 0.6651, 0.9817, 0.6478, 0.9409, 0.6099, 0.941, 0.6856, 0.9517, 0.6944, 0.9517, 0.6944, 0.9739, 0.6923, 0.9817, 0.6478])
me_cube.materials.append(mat_robometal)
me_cube.use_remesh_preserve_volume = False
me_cube.use_remesh_preserve_attributes = False
me_cube.use_mirror_vertex_groups = False
me_cube.update()
me_sphere_002 = bpy.data.meshes.new('Sphere.002')
me_sphere_002.from_pydata([(0.0, 0.309, 0.9511), (0.0, 0.5878, 0.809), (0.0, 0.809, 0.5878), (0.0, 0.9511, -0.309), (0.0, 0.809, -0.5878), (0.1816, 0.25, 0.9511), (0.3455, 0.4755, 0.809), (0.4755, 0.6545, 0.5878), (0.559, 0.7694, 0.309), (0.5878, 0.809, -4.371e-08), (0.559, 0.7694, -0.309), (0.4755, 0.6545, -0.5878), (0.3455, 0.4755, -0.809), (0.1816, 0.25, -0.9511), (0.2939, 0.09549, 0.9511), (0.559, 0.1816, 0.809), (0.7694, 0.25, 0.5878), (0.9045, 0.2939, 0.309), (0.9511, 0.309, -4.371e-08), (0.9045, 0.2939, -0.309), (0.7694, 0.25, -0.5878), (0.559, 0.1816, -0.809), (0.2939, 0.09549, -0.9511), (0.2939, -0.09549, 0.9511), (0.559, -0.1816, 0.809), (0.7694, -0.25, 0.5878), (0.9045, -0.2939, 0.309), (0.9511, -0.309, -4.371e-08), (0.9045, -0.2939, -0.309), (0.7694, -0.25, -0.5878), (0.559, -0.1816, -0.809), (0.2939, -0.09549, -0.9511), (0.1816, -0.25, 0.9511), (0.3455, -0.4755, 0.809), (0.4755, -0.6545, 0.5878), (0.559, -0.7694, 0.309), (0.5878, -0.809, -4.371e-08), (0.559, -0.7694, -0.309), (0.4755, -0.6545, -0.5878), (0.3455, -0.4755, -0.809), (0.1816, -0.25, -0.9511), (2.761e-08, -0.309, 0.9511), (7.232e-08, -0.5878, 0.809), (-1.709e-08, -0.809, 0.5878), (1.021e-07, -0.9511, 0.309), (1.319e-07, -1.0, -4.371e-08), (-4.689e-08, -0.9511, -0.309), (-1.709e-08, -0.809, -0.5878), (7.232e-08, -0.5878, -0.809), (1.271e-08, -0.309, -0.9511), (0.0, -3.258e-07, -1.0), (-1.915e-07, -5.895e-07, 1.0), (-0.1816, -0.25, 0.9511), (-0.3455, -0.4755, 0.809), (-0.4755, -0.6545, 0.5878), (-0.559, -0.7694, 0.309), (-0.5878, -0.809, -4.371e-08), (-0.559, -0.7694, -0.309), (-0.4755, -0.6545, -0.5878), (-0.3455, -0.4755, -0.809), (-0.1816, -0.25, -0.9511), (-0.2939, -0.09549, 0.9511), (-0.559, -0.1816, 0.809), (-0.7694, -0.25, 0.5878), (-0.9045, -0.2939, 0.309), (-0.9511, -0.309, -4.371e-08), (-0.9045, -0.2939, -0.309), (-0.7694, -0.25, -0.5878), (-0.559, -0.1816, -0.809), (-0.2939, -0.09549, -0.9511), (-0.2939, 0.09549, 0.9511), (-0.559, 0.1816, 0.809), (-0.7694, 0.25, 0.5878), (-0.9045, 0.2939, 0.309), (-0.9511, 0.309, -4.371e-08), (-0.9045, 0.2939, -0.309), (-0.7694, 0.25, -0.5878), (-0.559, 0.1816, -0.809), (-0.2939, 0.09549, -0.9511), (-0.1816, 0.25, 0.9511), (-0.3455, 0.4755, 0.809), (-0.4755, 0.6545, 0.5878), (-0.559, 0.7694, 0.309), (-0.5878, 0.809, -4.371e-08), (-0.559, 0.7694, -0.309), (-0.4755, 0.6545, -0.5878), (-0.3455, 0.4755, -0.809), (-0.1816, 0.25, -0.9511), (-1.065e-07, 0.9511, 0.309), (-1.959e-07, 1.0, -4.371e-08), (-1.065e-07, 0.5878, -0.809), (-1.709e-08, 0.309, -0.9511)], [], [(88, 2, 7, 8), (0, 51, 5), (90, 4, 11, 12), (89, 88, 8, 9), (1, 0, 5, 6), (91, 90, 12, 13), (3, 89, 9, 10), (2, 1, 6, 7), (50, 91, 13), (4, 3, 10, 11), (8, 7, 16, 17), (5, 51, 14), (12, 11, 20, 21), (9, 8, 17, 18), (6, 5, 14, 15), (13, 12, 21, 22), (10, 9, 18, 19), (7, 6, 15, 16), (50, 13, 22), (11, 10, 19, 20), (20, 19, 28, 29), (17, 16, 25, 26), (14, 51, 23), (21, 20, 29, 30), (18, 17, 26, 27), (15, 14, 23, 24), (22, 21, 30, 31), (19, 18, 27, 28), (16, 15, 24, 25), (50, 22, 31), (25, 24, 33, 34), (50, 31, 40), (29, 28, 37, 38), (26, 25, 34, 35), (23, 51, 32), (30, 29, 38, 39), (27, 26, 35, 36), (24, 23, 32, 33), (31, 30, 39, 40), (28, 27, 36, 37), (40, 39, 48, 49), (37, 36, 45, 46), (34, 33, 42, 43), (50, 40, 49), (38, 37, 46, 47), (35, 34, 43, 44), (32, 51, 41), (39, 38, 47, 48), (36, 35, 44, 45), (33, 32, 41, 42), (45, 44, 55, 56), (42, 41, 52, 53), (49, 48, 59, 60), (46, 45, 56, 57), (43, 42, 53, 54), (50, 49, 60), (47, 46, 57, 58), (44, 43, 54, 55), (41, 51, 52), (48, 47, 58, 59), (52, 51, 61), (59, 58, 67, 68), (56, 55, 64, 65), (53, 52, 61, 62), (60, 59, 68, 69), (57, 56, 65, 66), (54, 53, 62, 63), (50, 60, 69), (58, 57, 66, 67), (55, 54, 63, 64), (64, 63, 72, 73), (61, 51, 70), (68, 67, 76, 77), (65, 64, 73, 74), (62, 61, 70, 71), (69, 68, 77, 78), (66, 65, 74, 75), (63, 62, 71, 72), (50, 69, 78), (67, 66, 75, 76), (50, 78, 87), (76, 75, 84, 85), (73, 72, 81, 82), (70, 51, 79), (77, 76, 85, 86), (74, 73, 82, 83), (71, 70, 79, 80), (78, 77, 86, 87), (75, 74, 83, 84), (72, 71, 80, 81), (84, 83, 89, 3), (81, 80, 1, 2), (50, 87, 91), (85, 84, 3, 4), (82, 81, 2, 88), (79, 51, 0), (86, 85, 4, 90), (83, 82, 88, 89), (80, 79, 0, 1), (87, 86, 90, 91)])
_uv = me_sphere_002.uv_layers.new(name='UVMap')
_uv.uv.foreach_set('vector', [0.5342, 0.1645, 0.6016, 0.1827, 0.5961, 0.3386, 0.5276, 0.3478, 0.7372, 0.265, 0.7925, 0.3256, 0.7243, 0.3198, 0.917, 0.5672, 0.9663, 0.5416, 1.0, 0.6851, 0.9415, 0.6714, 0.4626, 0.1551, 0.5342, 0.1645, 0.5276, 0.3478, 0.4557, 0.3478, 0.6909, 0.2034, 0.7372, 0.265, 0.7243, 0.3198, 0.6664, 0.3077, 0.86, 0.6089, 0.917, 0.5672, 0.9415, 0.6714, 0.8729, 0.6637, 0.3939, 0.1553, 0.4626, 0.1551, 0.4557, 0.3478, 0.3873, 0.3386, 0.6016, 0.1827, 0.6583, 0.2078, 0.6543, 0.3211, 0.5961, 0.3386, 0.801, 0.6628, 0.86, 0.6089, 0.8729, 0.6637, 0.3348, 0.1651, 0.3939, 0.1553, 0.3873, 0.3386, 0.3292, 0.321, 0.5276, 0.3478, 0.5961, 0.3386, 0.6016, 0.4655, 0.5342, 0.4969, 0.7243, 0.3198, 0.7925, 0.3256, 0.7382, 0.3755, 0.9415, 0.6714, 1.0, 0.6851, 0.9636, 0.831, 0.9151, 0.7774, 0.4557, 0.3478, 0.5276, 0.3478, 0.5342, 0.4969, 0.4626, 0.5046, 0.6664, 0.3077, 0.7243, 0.3198, 0.7382, 0.3755, 0.6928, 0.4137, 0.8729, 0.6637, 0.9415, 0.6714, 0.9151, 0.7774, 0.859, 0.7195, 0.3873, 0.3386, 0.4557, 0.3478, 0.4626, 0.5046, 0.3939, 0.4876, 0.5961, 0.3386, 0.6543, 0.3211, 0.6583, 0.4133, 0.6016, 0.4655, 0.801, 0.6628, 0.8729, 0.6637, 0.859, 0.7195, 0.3292, 0.321, 0.3873, 0.3386, 0.3939, 0.4876, 0.3348, 0.4478, 0.9636, 0.831, 1.0, 0.8749, 0.8912, 0.9837, 0.8711, 0.9236, 0.5478, 1.0, 0.4772, 0.9946, 0.4772, 0.8613, 0.5478, 0.8432, 0.7382, 0.3755, 0.7925, 0.3256, 0.7735, 0.4108, 0.9151, 0.7774, 0.9636, 0.831, 0.8711, 0.9236, 0.8478, 0.8447, 0.6132, 0.983, 0.5478, 1.0, 0.5478, 0.8432, 0.6132, 0.8181, 0.4081, 0.9674, 0.3475, 0.921, 0.3475, 0.87, 0.4081, 0.8705, 0.859, 0.7195, 0.9151, 0.7774, 0.8478, 0.8447, 0.8237, 0.7548, 0.6668, 0.9452, 0.6132, 0.983, 0.6132, 0.8181, 0.6668, 0.7885, 0.4772, 0.9946, 0.4081, 0.9674, 0.4081, 0.8705, 0.4772, 0.8613, 0.801, 0.6628, 0.859, 0.7195, 0.8237, 0.7548, 0.4772, 0.8613, 0.4081, 0.8705, 0.3813, 0.7631, 0.4403, 0.7135, 0.801, 0.6628, 0.8237, 0.7548, 0.7804, 0.7563, 0.8711, 0.9236, 0.8912, 0.9837, 0.7579, 0.9884, 0.7577, 0.9275, 0.5478, 0.8432, 0.4772, 0.8613, 0.4403, 0.7135, 0.5044, 0.6694, 0.7735, 0.4108, 0.7925, 0.3256, 0.8168, 0.4124, 0.8478, 0.8447, 0.8711, 0.9236, 0.7577, 0.9275, 0.7655, 0.8476, 0.6132, 0.8181, 0.5478, 0.8432, 0.5044, 0.6694, 0.5676, 0.6354, 0.4081, 0.8705, 0.3475, 0.87, 0.3334, 0.8136, 0.3813, 0.7631, 0.8237, 0.7548, 0.8478, 0.8447, 0.7655, 0.8476, 0.7804, 0.7563, 0.6668, 0.7885, 0.6132, 0.8181, 0.5676, 0.6354, 0.6235, 0.6147, 0.7804, 0.7563, 0.7655, 0.8476, 0.6994, 0.7849, 0.7457, 0.7234, 0.2222, 0.4875, 0.1515, 0.5046, 0.1334, 0.3495, 0.205, 0.34, 0.4403, 0.7135, 0.3813, 0.7631, 0.338, 0.6862, 0.3806, 0.6076, 0.801, 0.6628, 0.7804, 0.7563, 0.7457, 0.7234, 0.2871, 0.4473, 0.2222, 0.4875, 0.205, 0.34, 0.2725, 0.3218, 0.5044, 0.6694, 0.4403, 0.7135, 0.3806, 0.6076, 0.4343, 0.545, 0.8168, 0.4124, 0.7925, 0.3256, 0.8515, 0.3794, 0.7655, 0.8476, 0.7577, 0.9275, 0.6668, 0.8413, 0.6994, 0.7849, 0.5676, 0.6354, 0.5044, 0.6694, 0.4343, 0.545, 0.4938, 0.5046, 0.8424, 0.4838, 0.8168, 0.4124, 0.8515, 0.3794, 0.9085, 0.4212, 0.1334, 0.3495, 0.06472, 0.3493, 0.05815, 0.166, 0.1265, 0.1567, 0.9085, 0.4212, 0.8515, 0.3794, 0.8644, 0.3246, 0.933, 0.3169, 0.7457, 0.7234, 0.6994, 0.7849, 0.6749, 0.6807, 0.7328, 0.6686, 0.205, 0.34, 0.1334, 0.3495, 0.1265, 0.1567, 0.1985, 0.1567, 0.9578, 0.4467, 0.9085, 0.4212, 0.933, 0.3169, 0.9915, 0.3033, 0.801, 0.6628, 0.7457, 0.7234, 0.7328, 0.6686, 0.2725, 0.3218, 0.205, 0.34, 0.1985, 0.1567, 0.2669, 0.1659, 0.06472, 0.3493, 0.005589, 0.3395, 0.0, 0.1836, 0.05815, 0.166, 0.8515, 0.3794, 0.7925, 0.3256, 0.8644, 0.3246, 0.3292, 0.2967, 0.2725, 0.3218, 0.2669, 0.1659, 0.3251, 0.1834, 0.8644, 0.3246, 0.7925, 0.3256, 0.8505, 0.2689, 0.3251, 0.1834, 0.2669, 0.1659, 0.2725, 0.0391, 0.3292, 0.0913, 0.1265, 0.1567, 0.05815, 0.166, 0.06472, 0.01692, 0.1334, 0.0, 0.933, 0.3169, 0.8644, 0.3246, 0.8505, 0.2689, 0.9066, 0.2109, 0.7328, 0.6686, 0.6749, 0.6807, 0.7013, 0.5747, 0.7467, 0.6129, 0.1985, 0.1567, 0.1265, 0.1567, 0.1334, 0.0, 0.205, 0.007643, 0.9915, 0.3033, 0.933, 0.3169, 0.9066, 0.2109, 0.9552, 0.1574, 0.801, 0.6628, 0.7328, 0.6686, 0.7467, 0.6129, 0.2669, 0.1659, 0.1985, 0.1567, 0.205, 0.007643, 0.2725, 0.0391, 0.05815, 0.166, 0.0, 0.1836, 0.005589, 0.05675, 0.06472, 0.01692, 0.9915, 0.1135, 0.9552, 0.1574, 0.8626, 0.06478, 0.8827, 0.004628, 0.8505, 0.2689, 0.7925, 0.3256, 0.8152, 0.2335, 0.07473, 0.5371, 0.1438, 0.5099, 0.1438, 0.6433, 0.07473, 0.634, 0.2798, 0.5216, 0.3334, 0.5593, 0.3334, 0.7161, 0.2798, 0.6864, 0.9066, 0.2109, 0.8505, 0.2689, 0.8152, 0.2335, 0.8393, 0.1437, 0.01409, 0.5836, 0.07473, 0.5371, 0.07473, 0.634, 0.01409, 0.6345, 0.2144, 0.5046, 0.2798, 0.5216, 0.2798, 0.6864, 0.2144, 0.6613, 0.9552, 0.1574, 0.9066, 0.2109, 0.8393, 0.1437, 0.8626, 0.06478, 0.801, 0.6628, 0.7467, 0.6129, 0.782, 0.5775, 0.1438, 0.5099, 0.2144, 0.5046, 0.2144, 0.6613, 0.1438, 0.6433, 0.801, 0.6628, 0.782, 0.5775, 0.8253, 0.576, 0.1438, 0.6433, 0.2144, 0.6613, 0.171, 0.8351, 0.1069, 0.7911, 0.8827, 0.004628, 0.8626, 0.06478, 0.7492, 0.06084, 0.7494, 0.0, 0.8152, 0.2335, 0.7925, 0.3256, 0.7719, 0.232, 0.07473, 0.634, 0.1438, 0.6433, 0.1069, 0.7911, 0.04793, 0.7414, 0.2798, 0.6864, 0.3334, 0.7161, 0.29, 0.8899, 0.2341, 0.8691, 0.8393, 0.1437, 0.8152, 0.2335, 0.7719, 0.232, 0.757, 0.1408, 0.01409, 0.6345, 0.07473, 0.634, 0.04793, 0.7414, 0.0, 0.691, 0.2144, 0.6613, 0.2798, 0.6864, 0.2341, 0.8691, 0.171, 0.8351, 0.8626, 0.06478, 0.8393, 0.1437, 0.757, 0.1408, 0.7492, 0.06084, 0.171, 0.8351, 0.2341, 0.8691, 0.1603, 1.0, 0.1008, 0.9596, 0.7492, 0.06084, 0.757, 0.1408, 0.6909, 0.2034, 0.6583, 0.1471, 0.801, 0.6628, 0.8253, 0.576, 0.86, 0.6089, 0.1069, 0.7911, 0.171, 0.8351, 0.1008, 0.9596, 0.04715, 0.897, 0.5514, 0.01705, 0.6163, 0.05726, 0.6016, 0.1827, 0.5342, 0.1645, 0.7719, 0.232, 0.7925, 0.3256, 0.7372, 0.265, 0.04793, 0.7414, 0.1069, 0.7911, 0.04715, 0.897, 0.004549, 0.8184, 0.4807, 0.0, 0.5514, 0.01705, 0.5342, 0.1645, 0.4626, 0.1551, 0.757, 0.1408, 0.7719, 0.232, 0.7372, 0.265, 0.6909, 0.2034, 0.8253, 0.576, 0.8509, 0.5046, 0.917, 0.5672, 0.86, 0.6089])
me_sphere_002.materials.append(mat_roboeyematerial)
me_sphere_002.use_remesh_preserve_volume = False
me_sphere_002.use_remesh_preserve_attributes = False
me_sphere_002.use_mirror_vertex_groups = False
me_sphere_002.update()
me_sphere_003 = bpy.data.meshes.new('Sphere.003')
me_sphere_003.from_pydata([(0.0, 0.309, 0.9511), (0.0, 0.5878, 0.809), (0.0, 0.809, 0.5878), (0.0, 0.9511, -0.309), (0.0, 0.809, -0.5878), (0.1816, 0.25, 0.9511), (0.3455, 0.4755, 0.809), (0.4755, 0.6545, 0.5878), (0.559, 0.7694, 0.309), (0.5878, 0.809, -4.371e-08), (0.559, 0.7694, -0.309), (0.4755, 0.6545, -0.5878), (0.3455, 0.4755, -0.809), (0.1816, 0.25, -0.9511), (0.2939, 0.09549, 0.9511), (0.559, 0.1816, 0.809), (0.7694, 0.25, 0.5878), (0.9045, 0.2939, 0.309), (0.9511, 0.309, -4.371e-08), (0.9045, 0.2939, -0.309), (0.7694, 0.25, -0.5878), (0.559, 0.1816, -0.809), (0.2939, 0.09549, -0.9511), (0.2939, -0.09549, 0.9511), (0.559, -0.1816, 0.809), (0.7694, -0.25, 0.5878), (0.9045, -0.2939, 0.309), (0.9511, -0.309, -4.371e-08), (0.9045, -0.2939, -0.309), (0.7694, -0.25, -0.5878), (0.559, -0.1816, -0.809), (0.2939, -0.09549, -0.9511), (0.1816, -0.25, 0.9511), (0.3455, -0.4755, 0.809), (0.4755, -0.6545, 0.5878), (0.559, -0.7694, 0.309), (0.5878, -0.809, -4.371e-08), (0.559, -0.7694, -0.309), (0.4755, -0.6545, -0.5878), (0.3455, -0.4755, -0.809), (0.1816, -0.25, -0.9511), (2.761e-08, -0.309, 0.9511), (7.232e-08, -0.5878, 0.809), (-1.709e-08, -0.809, 0.5878), (1.021e-07, -0.9511, 0.309), (1.319e-07, -1.0, -4.371e-08), (-4.689e-08, -0.9511, -0.309), (-1.709e-08, -0.809, -0.5878), (7.232e-08, -0.5878, -0.809), (1.271e-08, -0.309, -0.9511), (0.0, -3.258e-07, -1.0), (-1.915e-07, -5.895e-07, 1.0), (-0.1816, -0.25, 0.9511), (-0.3455, -0.4755, 0.809), (-0.4755, -0.6545, 0.5878), (-0.559, -0.7694, 0.309), (-0.5878, -0.809, -4.371e-08), (-0.559, -0.7694, -0.309), (-0.4755, -0.6545, -0.5878), (-0.3455, -0.4755, -0.809), (-0.1816, -0.25, -0.9511), (-0.2939, -0.09549, 0.9511), (-0.559, -0.1816, 0.809), (-0.7694, -0.25, 0.5878), (-0.9045, -0.2939, 0.309), (-0.9511, -0.309, -4.371e-08), (-0.9045, -0.2939, -0.309), (-0.7694, -0.25, -0.5878), (-0.559, -0.1816, -0.809), (-0.2939, -0.09549, -0.9511), (-0.2939, 0.09549, 0.9511), (-0.559, 0.1816, 0.809), (-0.7694, 0.25, 0.5878), (-0.9045, 0.2939, 0.309), (-0.9511, 0.309, -4.371e-08), (-0.9045, 0.2939, -0.309), (-0.7694, 0.25, -0.5878), (-0.559, 0.1816, -0.809), (-0.2939, 0.09549, -0.9511), (-0.1816, 0.25, 0.9511), (-0.3455, 0.4755, 0.809), (-0.4755, 0.6545, 0.5878), (-0.559, 0.7694, 0.309), (-0.5878, 0.809, -4.371e-08), (-0.559, 0.7694, -0.309), (-0.4755, 0.6545, -0.5878), (-0.3455, 0.4755, -0.809), (-0.1816, 0.25, -0.9511), (-1.065e-07, 0.9511, 0.309), (-1.959e-07, 1.0, -4.371e-08), (-1.065e-07, 0.5878, -0.809), (-1.709e-08, 0.309, -0.9511)], [], [(88, 2, 7, 8), (0, 51, 5), (90, 4, 11, 12), (89, 88, 8, 9), (1, 0, 5, 6), (91, 90, 12, 13), (3, 89, 9, 10), (2, 1, 6, 7), (50, 91, 13), (4, 3, 10, 11), (8, 7, 16, 17), (5, 51, 14), (12, 11, 20, 21), (9, 8, 17, 18), (6, 5, 14, 15), (13, 12, 21, 22), (10, 9, 18, 19), (7, 6, 15, 16), (50, 13, 22), (11, 10, 19, 20), (20, 19, 28, 29), (17, 16, 25, 26), (14, 51, 23), (21, 20, 29, 30), (18, 17, 26, 27), (15, 14, 23, 24), (22, 21, 30, 31), (19, 18, 27, 28), (16, 15, 24, 25), (50, 22, 31), (25, 24, 33, 34), (50, 31, 40), (29, 28, 37, 38), (26, 25, 34, 35), (23, 51, 32), (30, 29, 38, 39), (27, 26, 35, 36), (24, 23, 32, 33), (31, 30, 39, 40), (28, 27, 36, 37), (40, 39, 48, 49), (37, 36, 45, 46), (34, 33, 42, 43), (50, 40, 49), (38, 37, 46, 47), (35, 34, 43, 44), (32, 51, 41), (39, 38, 47, 48), (36, 35, 44, 45), (33, 32, 41, 42), (45, 44, 55, 56), (42, 41, 52, 53), (49, 48, 59, 60), (46, 45, 56, 57), (43, 42, 53, 54), (50, 49, 60), (47, 46, 57, 58), (44, 43, 54, 55), (41, 51, 52), (48, 47, 58, 59), (52, 51, 61), (59, 58, 67, 68), (56, 55, 64, 65), (53, 52, 61, 62), (60, 59, 68, 69), (57, 56, 65, 66), (54, 53, 62, 63), (50, 60, 69), (58, 57, 66, 67), (55, 54, 63, 64), (64, 63, 72, 73), (61, 51, 70), (68, 67, 76, 77), (65, 64, 73, 74), (62, 61, 70, 71), (69, 68, 77, 78), (66, 65, 74, 75), (63, 62, 71, 72), (50, 69, 78), (67, 66, 75, 76), (50, 78, 87), (76, 75, 84, 85), (73, 72, 81, 82), (70, 51, 79), (77, 76, 85, 86), (74, 73, 82, 83), (71, 70, 79, 80), (78, 77, 86, 87), (75, 74, 83, 84), (72, 71, 80, 81), (84, 83, 89, 3), (81, 80, 1, 2), (50, 87, 91), (85, 84, 3, 4), (82, 81, 2, 88), (79, 51, 0), (86, 85, 4, 90), (83, 82, 88, 89), (80, 79, 0, 1), (87, 86, 90, 91)])
_uv = me_sphere_003.uv_layers.new(name='UVMap')
_uv.uv.foreach_set('vector', [0.5342, 0.1645, 0.6016, 0.1827, 0.5961, 0.3386, 0.5276, 0.3478, 0.7372, 0.265, 0.7925, 0.3256, 0.7243, 0.3198, 0.917, 0.5672, 0.9663, 0.5416, 1.0, 0.6851, 0.9415, 0.6714, 0.4626, 0.1551, 0.5342, 0.1645, 0.5276, 0.3478, 0.4557, 0.3478, 0.6909, 0.2034, 0.7372, 0.265, 0.7243, 0.3198, 0.6664, 0.3077, 0.86, 0.6089, 0.917, 0.5672, 0.9415, 0.6714, 0.8729, 0.6637, 0.3939, 0.1553, 0.4626, 0.1551, 0.4557, 0.3478, 0.3873, 0.3386, 0.6016, 0.1827, 0.6583, 0.2078, 0.6543, 0.3211, 0.5961, 0.3386, 0.801, 0.6628, 0.86, 0.6089, 0.8729, 0.6637, 0.3348, 0.1651, 0.3939, 0.1553, 0.3873, 0.3386, 0.3292, 0.321, 0.5276, 0.3478, 0.5961, 0.3386, 0.6016, 0.4655, 0.5342, 0.4969, 0.7243, 0.3198, 0.7925, 0.3256, 0.7382, 0.3755, 0.9415, 0.6714, 1.0, 0.6851, 0.9636, 0.831, 0.9151, 0.7774, 0.4557, 0.3478, 0.5276, 0.3478, 0.5342, 0.4969, 0.4626, 0.5046, 0.6664, 0.3077, 0.7243, 0.3198, 0.7382, 0.3755, 0.6928, 0.4137, 0.8729, 0.6637, 0.9415, 0.6714, 0.9151, 0.7774, 0.859, 0.7195, 0.3873, 0.3386, 0.4557, 0.3478, 0.4626, 0.5046, 0.3939, 0.4876, 0.5961, 0.3386, 0.6543, 0.3211, 0.6583, 0.4133, 0.6016, 0.4655, 0.801, 0.6628, 0.8729, 0.6637, 0.859, 0.7195, 0.3292, 0.321, 0.3873, 0.3386, 0.3939, 0.4876, 0.3348, 0.4478, 0.9636, 0.831, 1.0, 0.8749, 0.8912, 0.9837, 0.8711, 0.9236, 0.5478, 1.0, 0.4772, 0.9946, 0.4772, 0.8613, 0.5478, 0.8432, 0.7382, 0.3755, 0.7925, 0.3256, 0.7735, 0.4108, 0.9151, 0.7774, 0.9636, 0.831, 0.8711, 0.9236, 0.8478, 0.8447, 0.6132, 0.983, 0.5478, 1.0, 0.5478, 0.8432, 0.6132, 0.8181, 0.4081, 0.9674, 0.3475, 0.921, 0.3475, 0.87, 0.4081, 0.8705, 0.859, 0.7195, 0.9151, 0.7774, 0.8478, 0.8447, 0.8237, 0.7548, 0.6668, 0.9452, 0.6132, 0.983, 0.6132, 0.8181, 0.6668, 0.7885, 0.4772, 0.9946, 0.4081, 0.9674, 0.4081, 0.8705, 0.4772, 0.8613, 0.801, 0.6628, 0.859, 0.7195, 0.8237, 0.7548, 0.4772, 0.8613, 0.4081, 0.8705, 0.3813, 0.7631, 0.4403, 0.7135, 0.801, 0.6628, 0.8237, 0.7548, 0.7804, 0.7563, 0.8711, 0.9236, 0.8912, 0.9837, 0.7579, 0.9884, 0.7577, 0.9275, 0.5478, 0.8432, 0.4772, 0.8613, 0.4403, 0.7135, 0.5044, 0.6694, 0.7735, 0.4108, 0.7925, 0.3256, 0.8168, 0.4124, 0.8478, 0.8447, 0.8711, 0.9236, 0.7577, 0.9275, 0.7655, 0.8476, 0.6132, 0.8181, 0.5478, 0.8432, 0.5044, 0.6694, 0.5676, 0.6354, 0.4081, 0.8705, 0.3475, 0.87, 0.3334, 0.8136, 0.3813, 0.7631, 0.8237, 0.7548, 0.8478, 0.8447, 0.7655, 0.8476, 0.7804, 0.7563, 0.6668, 0.7885, 0.6132, 0.8181, 0.5676, 0.6354, 0.6235, 0.6147, 0.7804, 0.7563, 0.7655, 0.8476, 0.6994, 0.7849, 0.7457, 0.7234, 0.2222, 0.4875, 0.1515, 0.5046, 0.1334, 0.3495, 0.205, 0.34, 0.4403, 0.7135, 0.3813, 0.7631, 0.338, 0.6862, 0.3806, 0.6076, 0.801, 0.6628, 0.7804, 0.7563, 0.7457, 0.7234, 0.2871, 0.4473, 0.2222, 0.4875, 0.205, 0.34, 0.2725, 0.3218, 0.5044, 0.6694, 0.4403, 0.7135, 0.3806, 0.6076, 0.4343, 0.545, 0.8168, 0.4124, 0.7925, 0.3256, 0.8515, 0.3794, 0.7655, 0.8476, 0.7577, 0.9275, 0.6668, 0.8413, 0.6994, 0.7849, 0.5676, 0.6354, 0.5044, 0.6694, 0.4343, 0.545, 0.4938, 0.5046, 0.8424, 0.4838, 0.8168, 0.4124, 0.8515, 0.3794, 0.9085, 0.4212, 0.1334, 0.3495, 0.06472, 0.3493, 0.05815, 0.166, 0.1265, 0.1567, 0.9085, 0.4212, 0.8515, 0.3794, 0.8644, 0.3246, 0.933, 0.3169, 0.7457, 0.7234, 0.6994, 0.7849, 0.6749, 0.6807, 0.7328, 0.6686, 0.205, 0.34, 0.1334, 0.3495, 0.1265, 0.1567, 0.1985, 0.1567, 0.9578, 0.4467, 0.9085, 0.4212, 0.933, 0.3169, 0.9915, 0.3033, 0.801, 0.6628, 0.7457, 0.7234, 0.7328, 0.6686, 0.2725, 0.3218, 0.205, 0.34, 0.1985, 0.1567, 0.2669, 0.1659, 0.06472, 0.3493, 0.005589, 0.3395, 0.0, 0.1836, 0.05815, 0.166, 0.8515, 0.3794, 0.7925, 0.3256, 0.8644, 0.3246, 0.3292, 0.2967, 0.2725, 0.3218, 0.2669, 0.1659, 0.3251, 0.1834, 0.8644, 0.3246, 0.7925, 0.3256, 0.8505, 0.2689, 0.3251, 0.1834, 0.2669, 0.1659, 0.2725, 0.0391, 0.3292, 0.0913, 0.1265, 0.1567, 0.05815, 0.166, 0.06472, 0.01692, 0.1334, 0.0, 0.933, 0.3169, 0.8644, 0.3246, 0.8505, 0.2689, 0.9066, 0.2109, 0.7328, 0.6686, 0.6749, 0.6807, 0.7013, 0.5747, 0.7467, 0.6129, 0.1985, 0.1567, 0.1265, 0.1567, 0.1334, 0.0, 0.205, 0.007643, 0.9915, 0.3033, 0.933, 0.3169, 0.9066, 0.2109, 0.9552, 0.1574, 0.801, 0.6628, 0.7328, 0.6686, 0.7467, 0.6129, 0.2669, 0.1659, 0.1985, 0.1567, 0.205, 0.007643, 0.2725, 0.0391, 0.05815, 0.166, 0.0, 0.1836, 0.005589, 0.05675, 0.06472, 0.01692, 0.9915, 0.1135, 0.9552, 0.1574, 0.8626, 0.06478, 0.8827, 0.004628, 0.8505, 0.2689, 0.7925, 0.3256, 0.8152, 0.2335, 0.07473, 0.5371, 0.1438, 0.5099, 0.1438, 0.6433, 0.07473, 0.634, 0.2798, 0.5216, 0.3334, 0.5593, 0.3334, 0.7161, 0.2798, 0.6864, 0.9066, 0.2109, 0.8505, 0.2689, 0.8152, 0.2335, 0.8393, 0.1437, 0.01409, 0.5836, 0.07473, 0.5371, 0.07473, 0.634, 0.01409, 0.6345, 0.2144, 0.5046, 0.2798, 0.5216, 0.2798, 0.6864, 0.2144, 0.6613, 0.9552, 0.1574, 0.9066, 0.2109, 0.8393, 0.1437, 0.8626, 0.06478, 0.801, 0.6628, 0.7467, 0.6129, 0.782, 0.5775, 0.1438, 0.5099, 0.2144, 0.5046, 0.2144, 0.6613, 0.1438, 0.6433, 0.801, 0.6628, 0.782, 0.5775, 0.8253, 0.576, 0.1438, 0.6433, 0.2144, 0.6613, 0.171, 0.8351, 0.1069, 0.7911, 0.8827, 0.004628, 0.8626, 0.06478, 0.7492, 0.06084, 0.7494, 0.0, 0.8152, 0.2335, 0.7925, 0.3256, 0.7719, 0.232, 0.07473, 0.634, 0.1438, 0.6433, 0.1069, 0.7911, 0.04793, 0.7414, 0.2798, 0.6864, 0.3334, 0.7161, 0.29, 0.8899, 0.2341, 0.8691, 0.8393, 0.1437, 0.8152, 0.2335, 0.7719, 0.232, 0.757, 0.1408, 0.01409, 0.6345, 0.07473, 0.634, 0.04793, 0.7414, 0.0, 0.691, 0.2144, 0.6613, 0.2798, 0.6864, 0.2341, 0.8691, 0.171, 0.8351, 0.8626, 0.06478, 0.8393, 0.1437, 0.757, 0.1408, 0.7492, 0.06084, 0.171, 0.8351, 0.2341, 0.8691, 0.1603, 1.0, 0.1008, 0.9596, 0.7492, 0.06084, 0.757, 0.1408, 0.6909, 0.2034, 0.6583, 0.1471, 0.801, 0.6628, 0.8253, 0.576, 0.86, 0.6089, 0.1069, 0.7911, 0.171, 0.8351, 0.1008, 0.9596, 0.04715, 0.897, 0.5514, 0.01705, 0.6163, 0.05726, 0.6016, 0.1827, 0.5342, 0.1645, 0.7719, 0.232, 0.7925, 0.3256, 0.7372, 0.265, 0.04793, 0.7414, 0.1069, 0.7911, 0.04715, 0.897, 0.004549, 0.8184, 0.4807, 0.0, 0.5514, 0.01705, 0.5342, 0.1645, 0.4626, 0.1551, 0.757, 0.1408, 0.7719, 0.232, 0.7372, 0.265, 0.6909, 0.2034, 0.8253, 0.576, 0.8509, 0.5046, 0.917, 0.5672, 0.86, 0.6089])
me_sphere_003.materials.append(mat_roboeyematerial)
me_sphere_003.use_remesh_preserve_volume = False
me_sphere_003.use_remesh_preserve_attributes = False
me_sphere_003.use_mirror_vertex_groups = False
me_sphere_003.update()

# ---- objects
ob_roboeyeleft = bpy.data.objects.new('RoboEyeLeft', me_sphere)
ob_robotsoldier = bpy.data.objects.new('RobotSoldier', me_cube)
ob_lamp = bpy.data.objects.new('Lamp', light_lamp)
ob_camera = bpy.data.objects.new('Camera', cam_camera)
ob_roboeyemid = bpy.data.objects.new('RoboEyeMid', me_sphere_002)
ob_roboeyeright = bpy.data.objects.new('RoboEyeRight', me_sphere_003)

# ---- transforms, parenting, visibility, modifiers, constraints
ob_roboeyeleft.location = (0.3, -0.3, 1.0)
ob_roboeyeleft.rotation_euler = (1.571, 2.22e-16, 2.22e-16)
ob_roboeyeleft.scale = (0.08, 0.08, 0.08)
ob_roboeyeleft.lineart.crease_threshold = 0.0
ob_robotsoldier.location = (0.0, 0.0, 0.0)
ob_robotsoldier.lock_rotations_4d = False
ob_robotsoldier.empty_display_type = 'ARROWS'
ob_robotsoldier.lineart.crease_threshold = 0.0
ob_lamp.location = (4.076, 1.005, 5.904)
ob_lamp.rotation_euler = (0.6503, 0.05522, 1.866)
ob_lamp.lock_rotations_4d = False
ob_lamp.empty_display_type = 'ARROWS'
ob_lamp.color = (0.0, 0.0, 0.0, 0.0)
ob_lamp.lineart.crease_threshold = 0.0
ob_camera.location = (7.481, -6.508, 5.344)
ob_camera.rotation_euler = (1.109, 0.0, 0.8149)
ob_camera.lock_rotations_4d = False
ob_camera.empty_display_type = 'ARROWS'
ob_camera.color = (0.0, 0.0, 0.0, 0.0)
ob_camera.display_type = 'WIRE'
ob_camera.lineart.crease_threshold = 0.0
ob_roboeyemid.location = (0.0, -0.4, 1.0)
ob_roboeyemid.rotation_euler = (1.571, 2.22e-16, 2.22e-16)
ob_roboeyemid.scale = (0.1, 0.1, 0.1)
ob_roboeyemid.lineart.crease_threshold = 0.0
ob_roboeyeright.location = (-0.3, -0.3, 1.0)
ob_roboeyeright.rotation_euler = (1.571, 2.22e-16, 2.22e-16)
ob_roboeyeright.scale = (0.08, 0.08, 0.08)
ob_roboeyeright.lineart.crease_threshold = 0.0

# ---- collection membership
col_collection_1.objects.link(ob_roboeyeleft)
col_collection_1.objects.link(ob_robotsoldier)
col_collection_1.objects.link(ob_lamp)
col_collection_1.objects.link(ob_camera)
col_collection_1.objects.link(ob_roboeyemid)
col_collection_1.objects.link(ob_roboeyeright)

# ---- scene / render settings (as saved in the file)
scene.camera = ob_camera
scene.frame_start = 1; scene.frame_end = 250; scene.frame_set(1)
scene.render.engine = 'BLENDER_EEVEE_NEXT'
scene.render.resolution_percentage = 50
scene.render.dither_intensity = 0.0
scene.cycles.use_denoising = False
scene.cycles.samples = 128
scene.cycles.sampling_pattern = 'TABULATED_SOBOL'
scene.cycles.light_sampling_threshold = 0.0
scene.cycles.use_adaptive_sampling = False
scene.cycles.use_light_tree = False
scene.cycles.blur_glossy = 0.0
scene.cycles.sample_clamp_indirect = 0.0
scene.view_settings.view_transform = 'Standard'
bpy.context.view_layer.update()
